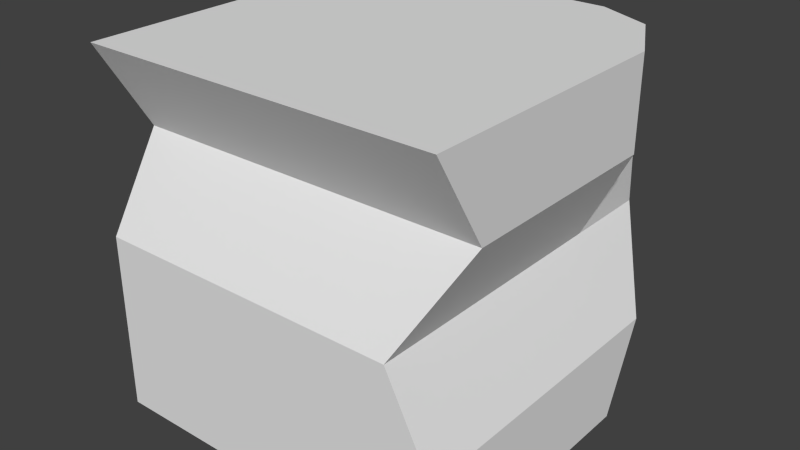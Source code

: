# Source: box.blend  (saved by Blender 2.76.0; exported with 4.5.12 LTS)
import bpy
from mathutils import Matrix  # noqa: F401  (used for matrix-valued properties, if any)

bpy.ops.wm.read_factory_settings(use_empty=True)
scene = bpy.context.scene
scene.name = 'Scene'

# ---- collections
col_collection_1 = bpy.data.collections.new('Collection 1'); scene.collection.children.link(col_collection_1)

# ---- world
world_world = bpy.data.worlds.new('World'); scene.world = world_world
world_world.color = (0.05088, 0.05088, 0.05088)
world_world.use_sun_shadow = False
world_world.sun_shadow_jitter_overblur = 0.0
world_world.cycles.sampling_method = 'MANUAL'
world_world.cycles.sample_map_resolution = 256

# ---- meshes
me_cube_001 = bpy.data.meshes.new('Cube.001')
me_cube_001.from_pydata([(-1.0, -1.0, -1.0), (-1.0, -1.0, 1.0), (-1.0, 1.0, -1.0), (-1.0, 1.0, 1.0), (1.0, -1.0, -1.0), (1.0, -1.0, 1.0), (0.8051, 0.8634, -1.0), (0.8051, 0.8634, 1.0), (-1.0, -1.0, 0.0), (-1.0, 0.0, 1.0), (-1.0, 1.0, 0.0), (-1.0, 0.0, -1.0), (0.0, 1.0, 1.0), (0.7469, 1.0, 0.0), (0.0, 1.0, -1.0), (1.0, 0.0, 1.0), (0.7469, -1.0, 0.0), (1.0, 0.0, -1.0), (0.0, -1.0, 1.0), (0.0, -1.0, -1.0), (0.0, 0.0, 1.0), (0.0, 0.0, -1.0), (0.0, -1.0, 0.0), (0.7469, 0.0, 0.0), (0.0, 1.0, 0.0), (-1.0, 0.0, 0.0), (-1.0, -0.698, 0.5), (-1.0, 0.5, 1.0), (-1.0, 0.7179, -0.5), (-1.0, -0.5, -1.0), (0.5, 1.0, 1.0), (1.0, 0.7179, -0.5), (-0.5, 1.0, -1.0), (1.0, -0.5, 1.0), (1.0, -1.0, -0.5), (1.0, 0.5, -1.0), (-0.5, -1.0, 1.0), (0.5, -1.0, -1.0), (-1.0, -1.0, -0.5), (-1.0, -0.5, 1.0), (-1.0, 1.0, 0.5), (-1.0, 0.5, -1.0), (-0.5, 1.0, 1.0), (0.8051, 0.8634, 0.5), (0.5, 1.0, -1.0), (1.0, 0.5, 1.0), (1.0, -0.698, 0.5), (1.0, -0.5, -1.0), (0.5, -1.0, 1.0), (-0.5, -1.0, -1.0), (-0.5, 0.0, 1.0), (0.5, 0.0, 1.0), (0.0, -0.5, 1.0), (0.0, 0.5, 1.0), (0.5, 0.0, -1.0), (-0.5, 0.0, -1.0), (0.0, -0.5, -1.0), (0.0, 0.5, -1.0), (0.0, -1.0, -0.5), (0.0, -0.698, 0.5), (0.5, -1.0, 0.0), (-0.5, -1.0, 0.0), (1.0, 0.0, -0.5), (1.0, 0.0, 0.5), (0.7469, 0.5, 0.0), (0.7469, -0.5, 0.0), (0.0, 0.7179, -0.5), (0.0, 1.0, 0.5), (-0.5, 1.0, 0.0), (0.5, 1.0, 0.0), (-1.0, 0.0, -0.5), (-1.0, 0.0, 0.5), (-1.0, -0.5, 0.0), (-1.0, 0.5, 0.0), (-1.0, 0.5, 0.5), (-1.0, -0.5, 0.5), (-1.0, -0.5, -0.5), (0.5, 1.0, 0.5), (-0.5, 1.0, 0.5), (-0.5, 0.7179, -0.5), (1.0, -0.5, 0.5), (1.0, 0.5, 0.5), (1.0, 0.5, -0.5), (-0.5, -0.698, 0.5), (0.5, -0.698, 0.5), (0.5, -1.0, -0.5), (-0.5, 0.5, -1.0), (-0.5, -0.5, -1.0), (0.5, -0.5, -1.0), (0.5, 0.5, 1.0), (0.5, -0.5, 1.0), (-0.5, -0.5, 1.0), (-0.5, 0.5, 1.0), (0.5, 0.5, -1.0), (-0.5, -1.0, -0.5), (1.0, -0.5, -0.5), (0.5, 0.7179, -0.5), (-1.0, 0.5, -0.5)], [], [(28, 2, 41), (96, 31, 6), (34, 4, 47), (38, 0, 49), (93, 44, 6), (42, 3, 27), (50, 9, 39), (51, 20, 52), (30, 12, 53), (54, 17, 47), (55, 21, 56), (32, 14, 57), (58, 19, 37), (59, 22, 60), (26, 8, 61), (62, 17, 35), (63, 23, 64), (46, 16, 65), (66, 14, 32), (67, 24, 68), (77, 43, 13), (70, 11, 29), (71, 25, 72), (40, 10, 73), (74, 73, 25), (27, 74, 71), (3, 40, 74), (26, 75, 72), (39, 75, 26), (9, 71, 75), (76, 29, 0), (72, 76, 38), (25, 70, 76), (77, 69, 24), (30, 77, 67), (7, 43, 77), (78, 68, 10), (42, 78, 40), (12, 67, 78), (79, 32, 2), (68, 79, 28), (24, 66, 79), (80, 65, 23), (33, 80, 63), (33, 5, 46), (43, 81, 64), (45, 81, 43), (15, 63, 81), (31, 82, 35), (64, 82, 31), (23, 62, 82), (83, 61, 22), (36, 83, 59), (1, 26, 83), (84, 60, 16), (48, 84, 46), (18, 59, 84), (85, 37, 4), (16, 60, 85), (22, 58, 85), (86, 57, 21), (41, 86, 55), (2, 32, 86), (87, 56, 19), (29, 87, 49), (11, 55, 87), (88, 47, 4), (56, 88, 37), (21, 54, 88), (89, 53, 20), (45, 89, 51), (7, 30, 89), (90, 52, 18), (33, 90, 48), (15, 51, 90), (91, 39, 1), (52, 91, 36), (20, 50, 91), (92, 27, 9), (53, 92, 50), (12, 42, 92), (93, 35, 17), (57, 93, 54), (14, 44, 93), (94, 49, 19), (61, 94, 58), (8, 38, 94), (95, 47, 17), (65, 95, 62), (16, 34, 95), (96, 44, 14), (69, 96, 66), (13, 31, 96), (97, 41, 11), (73, 97, 70), (73, 10, 28), (97, 28, 41), (44, 96, 6), (95, 34, 47), (94, 38, 49), (35, 93, 6), (92, 42, 27), (91, 50, 39), (90, 51, 52), (89, 30, 53), (88, 54, 47), (87, 55, 56), (86, 32, 57), (85, 58, 37), (84, 59, 60), (83, 26, 61), (82, 62, 35), (81, 63, 64), (80, 46, 65), (79, 66, 32), (78, 67, 68), (69, 77, 13), (76, 70, 29), (75, 71, 72), (74, 40, 73), (71, 74, 25), (9, 27, 71), (27, 3, 74), (8, 26, 72), (1, 39, 26), (39, 9, 75), (38, 76, 0), (8, 72, 38), (72, 25, 76), (67, 77, 24), (12, 30, 67), (30, 7, 77), (40, 78, 10), (3, 42, 40), (42, 12, 78), (28, 79, 2), (10, 68, 28), (68, 24, 79), (63, 80, 23), (15, 33, 63), (80, 33, 46), (13, 43, 64), (7, 45, 43), (45, 15, 81), (6, 31, 35), (13, 64, 31), (64, 23, 82), (59, 83, 22), (18, 36, 59), (36, 1, 83), (46, 84, 16), (5, 48, 46), (48, 18, 84), (34, 85, 4), (34, 16, 85), (60, 22, 85), (55, 86, 21), (11, 41, 55), (41, 2, 86), (49, 87, 19), (0, 29, 49), (29, 11, 87), (37, 88, 4), (19, 56, 37), (56, 21, 88), (51, 89, 20), (15, 45, 51), (45, 7, 89), (48, 90, 18), (5, 33, 48), (33, 15, 90), (36, 91, 1), (18, 52, 36), (52, 20, 91), (50, 92, 9), (20, 53, 50), (53, 12, 92), (54, 93, 17), (21, 57, 54), (57, 14, 93), (58, 94, 19), (22, 61, 58), (61, 8, 94), (62, 95, 17), (23, 65, 62), (65, 16, 95), (66, 96, 14), (24, 69, 66), (69, 13, 96), (70, 97, 11), (25, 73, 70), (97, 73, 28)])
_uv = me_cube_001.uv_layers.new(name='UVMap')
_uv.uv.foreach_set('vector', [0.2499, 0.5716, 0.3332, 0.5012, 0.3332, 0.6259, 0.5843, 0.1246, 0.5843, 0.0, 0.6672, 0.05008, 0.08352, 0.5012, 0.0002426, 0.5012, 0.0001617, 0.3767, 0.7491, 0.4987, 0.6672, 0.4987, 0.6672, 0.3741, 0.7501, 0.6259, 0.6668, 0.6259, 0.6896, 0.5499, 0.6668, 0.8753, 0.6668, 1.0, 0.5836, 1.0, 0.5003, 0.8753, 0.5003, 1.0, 0.417, 1.0, 0.5003, 0.6259, 0.5003, 0.7506, 0.417, 0.7506, 0.6668, 0.6259, 0.6668, 0.7506, 0.5836, 0.7506, 0.8334, 0.6259, 0.8334, 0.5013, 0.9167, 0.5013, 0.8334, 0.8753, 0.8334, 0.7506, 0.9167, 0.7506, 0.6668, 0.8753, 0.6668, 0.7506, 0.7501, 0.7506, 0.7491, 0.2494, 0.6672, 0.2494, 0.6672, 0.1247, 0.922, 0.2494, 0.8311, 0.2494, 0.8311, 0.1247, 0.922, 0.4987, 0.8311, 0.4987, 0.8311, 0.3741, 0.08335, 0.2521, 8.086e-05, 0.2521, 0.0, 0.1276, 0.2499, 0.2521, 0.1675, 0.2491, 0.1674, 0.1245, 0.25, 0.426, 0.1676, 0.4982, 0.1676, 0.3736, 0.5844, 0.2491, 0.6669, 0.2521, 0.6669, 0.3767, 0.417, 0.2521, 0.5003, 0.2521, 0.5004, 0.3767, 0.417, 0.1275, 0.4173, 0.05008, 0.5002, 0.06602, 0.2499, 0.7506, 0.3332, 0.7506, 0.3332, 0.8753, 0.08329, 0.7506, 0.1666, 0.7506, 0.1666, 0.8753, 0.08329, 0.5012, 0.1666, 0.5012, 0.1666, 0.6259, 0.08329, 0.6259, 0.1666, 0.6259, 0.1666, 0.7506, 1.986e-08, 0.6259, 0.08329, 0.6259, 0.08329, 0.7506, 0.0, 0.5012, 0.08329, 0.5012, 0.08329, 0.6259, 0.08329, 0.9246, 0.08329, 0.8753, 0.1666, 0.8753, 1.986e-08, 0.8753, 0.08329, 0.8753, 0.08329, 0.9246, 1.986e-08, 0.7506, 0.08329, 0.7506, 0.08329, 0.8753, 0.2499, 0.8753, 0.3332, 0.8753, 0.3332, 0.9999, 0.1666, 0.8753, 0.2499, 0.8753, 0.2499, 0.9999, 0.1666, 0.7506, 0.2499, 0.7506, 0.2499, 0.8753, 0.417, 0.1275, 0.5002, 0.1275, 0.5003, 0.2521, 0.3337, 0.1275, 0.417, 0.1275, 0.417, 0.2521, 0.334, 0.05008, 0.4173, 0.05008, 0.417, 0.1275, 0.4171, 0.3767, 0.5004, 0.3767, 0.5004, 0.5013, 0.3338, 0.3767, 0.4171, 0.3767, 0.4171, 0.5013, 0.3337, 0.2521, 0.417, 0.2521, 0.4171, 0.3767, 0.5845, 0.3737, 0.6669, 0.3767, 0.667, 0.5013, 0.5004, 0.3767, 0.5845, 0.3737, 0.5845, 0.4983, 0.5003, 0.2521, 0.5844, 0.2491, 0.5845, 0.3737, 0.25, 0.3767, 0.1676, 0.3736, 0.1675, 0.2491, 0.3333, 0.3767, 0.25, 0.3767, 0.2499, 0.2521, 0.3333, 0.3767, 0.3333, 0.5012, 0.25, 0.426, 0.2504, 0.03472, 0.2498, 0.1276, 0.1674, 0.1245, 0.3331, 0.1276, 0.2498, 0.1276, 0.2504, 0.03472, 0.3332, 0.2521, 0.2499, 0.2521, 0.2498, 0.1276, 0.08324, 0.07332, 0.08327, 0.1276, 0.0, 0.1276, 0.1674, 0.1245, 0.08327, 0.1276, 0.08324, 0.07332, 0.1675, 0.2491, 0.08335, 0.2521, 0.08327, 0.1276, 0.922, 0.3741, 0.8311, 0.3741, 0.8311, 0.2494, 0.995, 0.3741, 0.922, 0.3741, 0.922, 0.2494, 0.995, 0.4987, 0.922, 0.4987, 0.922, 0.3741, 0.922, 0.1247, 0.8311, 0.1247, 0.8311, 0.06312, 0.995, 0.1247, 0.922, 0.1247, 0.922, 5.945e-08, 0.995, 0.2494, 0.922, 0.2494, 0.922, 0.1247, 0.7491, 0.1247, 0.6672, 0.1247, 0.6672, 1.04e-07, 0.8311, 0.06312, 0.8311, 0.1247, 0.7491, 0.1247, 0.8311, 0.2494, 0.7491, 0.2494, 0.7491, 0.1247, 0.7501, 0.8753, 0.7501, 0.7506, 0.8334, 0.7506, 0.7501, 1.0, 0.7501, 0.8753, 0.8334, 0.8753, 0.6668, 1.0, 0.6668, 0.8753, 0.7501, 0.8753, 0.9167, 0.8753, 0.9167, 0.7506, 1.0, 0.7506, 0.9167, 1.0, 0.9167, 0.8753, 1.0, 0.8753, 0.8334, 1.0, 0.8334, 0.8753, 0.9167, 0.8753, 0.9167, 0.6259, 0.9167, 0.5013, 1.0, 0.5013, 0.9167, 0.7506, 0.9167, 0.6259, 1.0, 0.6259, 0.8334, 0.7506, 0.8334, 0.6259, 0.9167, 0.6259, 0.5836, 0.6259, 0.5836, 0.7506, 0.5003, 0.7506, 0.5836, 0.5013, 0.5836, 0.6259, 0.5003, 0.6259, 0.6441, 0.5499, 0.6668, 0.6259, 0.5836, 0.6259, 0.417, 0.6259, 0.417, 0.7506, 0.3337, 0.7506, 0.417, 0.5013, 0.417, 0.6259, 0.3337, 0.6259, 0.5003, 0.5013, 0.5003, 0.6259, 0.417, 0.6259, 0.417, 0.8753, 0.417, 1.0, 0.3337, 1.0, 0.417, 0.7506, 0.417, 0.8753, 0.3337, 0.8753, 0.5003, 0.7506, 0.5003, 0.8753, 0.417, 0.8753, 0.5836, 0.8753, 0.5836, 1.0, 0.5003, 1.0, 0.5836, 0.7506, 0.5836, 0.8753, 0.5003, 0.8753, 0.6668, 0.7506, 0.6668, 0.8753, 0.5836, 0.8753, 0.7501, 0.6259, 0.7501, 0.5013, 0.8334, 0.5013, 0.7501, 0.7506, 0.7501, 0.6259, 0.8334, 0.6259, 0.6668, 0.7506, 0.6668, 0.6259, 0.7501, 0.6259, 0.7491, 0.3741, 0.6672, 0.3741, 0.6672, 0.2494, 0.8311, 0.3741, 0.7491, 0.3741, 0.7491, 0.2494, 0.8311, 0.4987, 0.7491, 0.4987, 0.7491, 0.3741, 0.08343, 0.3767, 0.0001617, 0.3767, 8.086e-05, 0.2521, 0.1676, 0.3736, 0.08343, 0.3767, 0.08335, 0.2521, 0.1676, 0.4982, 0.08352, 0.5012, 0.08343, 0.3767, 0.5843, 0.1246, 0.6668, 0.1275, 0.6669, 0.2521, 0.5002, 0.1275, 0.5843, 0.1246, 0.5844, 0.2491, 0.5002, 0.06602, 0.5843, 0.0, 0.5843, 0.1246, 0.2499, 0.6259, 0.3332, 0.6259, 0.3332, 0.7506, 0.1666, 0.6259, 0.2499, 0.6259, 0.2499, 0.7506, 0.1666, 0.6259, 0.1666, 0.5012, 0.2499, 0.5716, 0.2499, 0.6259, 0.2499, 0.5716, 0.3332, 0.6259, 0.6668, 0.1275, 0.5843, 0.1246, 0.6672, 0.05008, 0.08343, 0.3767, 0.08352, 0.5012, 0.0001617, 0.3767, 0.7491, 0.3741, 0.7491, 0.4987, 0.6672, 0.3741, 0.7501, 0.5013, 0.7501, 0.6259, 0.6896, 0.5499, 0.5836, 0.8753, 0.6668, 0.8753, 0.5836, 1.0, 0.417, 0.8753, 0.5003, 0.8753, 0.417, 1.0, 0.417, 0.6259, 0.5003, 0.6259, 0.417, 0.7506, 0.5836, 0.6259, 0.6668, 0.6259, 0.5836, 0.7506, 0.9167, 0.6259, 0.8334, 0.6259, 0.9167, 0.5013, 0.9167, 0.8753, 0.8334, 0.8753, 0.9167, 0.7506, 0.7501, 0.8753, 0.6668, 0.8753, 0.7501, 0.7506, 0.7491, 0.1247, 0.7491, 0.2494, 0.6672, 0.1247, 0.922, 0.1247, 0.922, 0.2494, 0.8311, 0.1247, 0.922, 0.3741, 0.922, 0.4987, 0.8311, 0.3741, 0.08327, 0.1276, 0.08335, 0.2521, 0.0, 0.1276, 0.2498, 0.1276, 0.2499, 0.2521, 0.1674, 0.1245, 0.25, 0.3767, 0.25, 0.426, 0.1676, 0.3736, 0.5845, 0.3737, 0.5844, 0.2491, 0.6669, 0.3767, 0.4171, 0.3767, 0.417, 0.2521, 0.5004, 0.3767, 0.5002, 0.1275, 0.417, 0.1275, 0.5002, 0.06602, 0.2499, 0.8753, 0.2499, 0.7506, 0.3332, 0.8753, 0.08329, 0.8753, 0.08329, 0.7506, 0.1666, 0.8753, 0.08329, 0.6259, 0.08329, 0.5012, 0.1666, 0.6259, 0.08329, 0.7506, 0.08329, 0.6259, 0.1666, 0.7506, 1.986e-08, 0.7506, 1.986e-08, 0.6259, 0.08329, 0.7506, 1.986e-08, 0.6259, 0.0, 0.5012, 0.08329, 0.6259, 0.1666, 0.9999, 0.08329, 0.9246, 0.1666, 0.8753, 3.972e-08, 0.9999, 1.986e-08, 0.8753, 0.08329, 0.9246, 1.986e-08, 0.8753, 1.986e-08, 0.7506, 0.08329, 0.8753, 0.2499, 0.9999, 0.2499, 0.8753, 0.3332, 0.9999, 0.1666, 0.9999, 0.1666, 0.8753, 0.2499, 0.9999, 0.1666, 0.8753, 0.1666, 0.7506, 0.2499, 0.8753, 0.417, 0.2521, 0.417, 0.1275, 0.5003, 0.2521, 0.3337, 0.2521, 0.3337, 0.1275, 0.417, 0.2521, 0.3337, 0.1275, 0.334, 0.05008, 0.417, 0.1275, 0.4171, 0.5013, 0.4171, 0.3767, 0.5004, 0.5013, 0.3339, 0.5013, 0.3338, 0.3767, 0.4171, 0.5013, 0.3338, 0.3767, 0.3337, 0.2521, 0.4171, 0.3767, 0.5845, 0.4983, 0.5845, 0.3737, 0.667, 0.5013, 0.5004, 0.5013, 0.5004, 0.3767, 0.5845, 0.4983, 0.5004, 0.3767, 0.5003, 0.2521, 0.5845, 0.3737, 0.2499, 0.2521, 0.25, 0.3767, 0.1675, 0.2491, 0.3332, 0.2521, 0.3333, 0.3767, 0.2499, 0.2521, 0.25, 0.3767, 0.3333, 0.3767, 0.25, 0.426, 0.1673, 0.0, 0.2504, 0.03472, 0.1674, 0.1245, 0.3337, 0.03472, 0.3331, 0.1276, 0.2504, 0.03472, 0.3331, 0.1276, 0.3332, 0.2521, 0.2498, 0.1276, 0.0005929, 0.03472, 0.08324, 0.07332, 0.0, 0.1276, 0.1673, 0.0, 0.1674, 0.1245, 0.08324, 0.07332, 0.1674, 0.1245, 0.1675, 0.2491, 0.08327, 0.1276, 0.922, 0.2494, 0.922, 0.3741, 0.8311, 0.2494, 0.995, 0.2494, 0.995, 0.3741, 0.922, 0.2494, 0.995, 0.3741, 0.995, 0.4987, 0.922, 0.3741, 0.922, 5.945e-08, 0.922, 0.1247, 0.8311, 0.06312, 0.995, 0.0, 0.995, 0.1247, 0.922, 5.945e-08, 0.995, 0.1247, 0.995, 0.2494, 0.922, 0.1247, 0.7491, 8.918e-08, 0.7491, 0.1247, 0.6672, 1.04e-07, 0.7491, 8.918e-08, 0.8311, 0.06312, 0.7491, 0.1247, 0.8311, 0.1247, 0.8311, 0.2494, 0.7491, 0.1247, 0.8334, 0.8753, 0.7501, 0.8753, 0.8334, 0.7506, 0.8334, 1.0, 0.7501, 1.0, 0.8334, 0.8753, 0.7501, 1.0, 0.6668, 1.0, 0.7501, 0.8753, 1.0, 0.8753, 0.9167, 0.8753, 1.0, 0.7506, 1.0, 1.0, 0.9167, 1.0, 1.0, 0.8753, 0.9167, 1.0, 0.8334, 1.0, 0.9167, 0.8753, 1.0, 0.6259, 0.9167, 0.6259, 1.0, 0.5013, 1.0, 0.7506, 0.9167, 0.7506, 1.0, 0.6259, 0.9167, 0.7506, 0.8334, 0.7506, 0.9167, 0.6259, 0.5003, 0.6259, 0.5836, 0.6259, 0.5003, 0.7506, 0.5003, 0.5013, 0.5836, 0.5013, 0.5003, 0.6259, 0.5836, 0.5013, 0.6441, 0.5499, 0.5836, 0.6259, 0.3337, 0.6259, 0.417, 0.6259, 0.3337, 0.7506, 0.3337, 0.5013, 0.417, 0.5013, 0.3337, 0.6259, 0.417, 0.5013, 0.5003, 0.5013, 0.417, 0.6259, 0.3337, 0.8753, 0.417, 0.8753, 0.3337, 1.0, 0.3337, 0.7506, 0.417, 0.7506, 0.3337, 0.8753, 0.417, 0.7506, 0.5003, 0.7506, 0.417, 0.8753, 0.5003, 0.8753, 0.5836, 0.8753, 0.5003, 1.0, 0.5003, 0.7506, 0.5836, 0.7506, 0.5003, 0.8753, 0.5836, 0.7506, 0.6668, 0.7506, 0.5836, 0.8753, 0.8334, 0.6259, 0.7501, 0.6259, 0.8334, 0.5013, 0.8334, 0.7506, 0.7501, 0.7506, 0.8334, 0.6259, 0.7501, 0.7506, 0.6668, 0.7506, 0.7501, 0.6259, 0.7491, 0.2494, 0.7491, 0.3741, 0.6672, 0.2494, 0.8311, 0.2494, 0.8311, 0.3741, 0.7491, 0.2494, 0.8311, 0.3741, 0.8311, 0.4987, 0.7491, 0.3741, 0.08335, 0.2521, 0.08343, 0.3767, 8.086e-05, 0.2521, 0.1675, 0.2491, 0.1676, 0.3736, 0.08335, 0.2521, 0.1676, 0.3736, 0.1676, 0.4982, 0.08343, 0.3767, 0.5844, 0.2491, 0.5843, 0.1246, 0.6669, 0.2521, 0.5003, 0.2521, 0.5002, 0.1275, 0.5844, 0.2491, 0.5002, 0.1275, 0.5002, 0.06602, 0.5843, 0.1246, 0.2499, 0.7506, 0.2499, 0.6259, 0.3332, 0.7506, 0.1666, 0.7506, 0.1666, 0.6259, 0.2499, 0.7506, 0.2499, 0.6259, 0.1666, 0.6259, 0.2499, 0.5716])
me_cube_001.use_remesh_preserve_volume = False
me_cube_001.use_remesh_preserve_attributes = False
me_cube_001.use_mirror_vertex_groups = False
me_cube_001.update()

# ---- objects
ob_cube = bpy.data.objects.new('Cube', me_cube_001)

# ---- transforms, parenting, visibility, modifiers, constraints
ob_cube.location = (0.0, 0.0, 0.0)
ob_cube.lineart.crease_threshold = 0.0

# ---- collection membership
col_collection_1.objects.link(ob_cube)

# ---- scene / render settings (as saved in the file)
scene.frame_start = 1; scene.frame_end = 250; scene.frame_set(1)
scene.render.engine = 'BLENDER_EEVEE_NEXT'
scene.render.resolution_percentage = 50
scene.render.dither_intensity = 0.0
scene.cycles.use_denoising = False
scene.cycles.samples = 10
scene.cycles.sampling_pattern = 'TABULATED_SOBOL'
scene.cycles.light_sampling_threshold = 0.0
scene.cycles.use_adaptive_sampling = False
scene.cycles.use_light_tree = False
scene.cycles.blur_glossy = 0.0
scene.cycles.pixel_filter_type = 'GAUSSIAN'
scene.cycles.sample_clamp_indirect = 0.0
scene.view_settings.view_transform = 'Standard'
bpy.context.view_layer.update()

# ---- added for rendering (the .blend has no active camera and no usable light): camera, sun
cam_auto = bpy.data.cameras.new('AutoCamera')
cam_auto.lens = 50.0
cam_auto.sensor_width = 36.0
cam_auto.clip_end = 1000.0
ob_auto_camera = bpy.data.objects.new('AutoCamera', cam_auto)
scene.collection.objects.link(ob_auto_camera)
ob_auto_camera.location = (3.20507, -3.84609, 2.56406)
ob_auto_camera.rotation_euler = (1.09748, -7.21219e-08, 0.694738)
scene.camera = ob_auto_camera
light_auto_sun = bpy.data.lights.new('AutoSun', 'SUN')
light_auto_sun.energy = 3.0
light_auto_sun.angle = 0.0523599
ob_auto_sun = bpy.data.objects.new('AutoSun', light_auto_sun)
scene.collection.objects.link(ob_auto_sun)
ob_auto_sun.rotation_euler = (0.872665, 0.174533, 0.523599)
bpy.context.view_layer.update()
